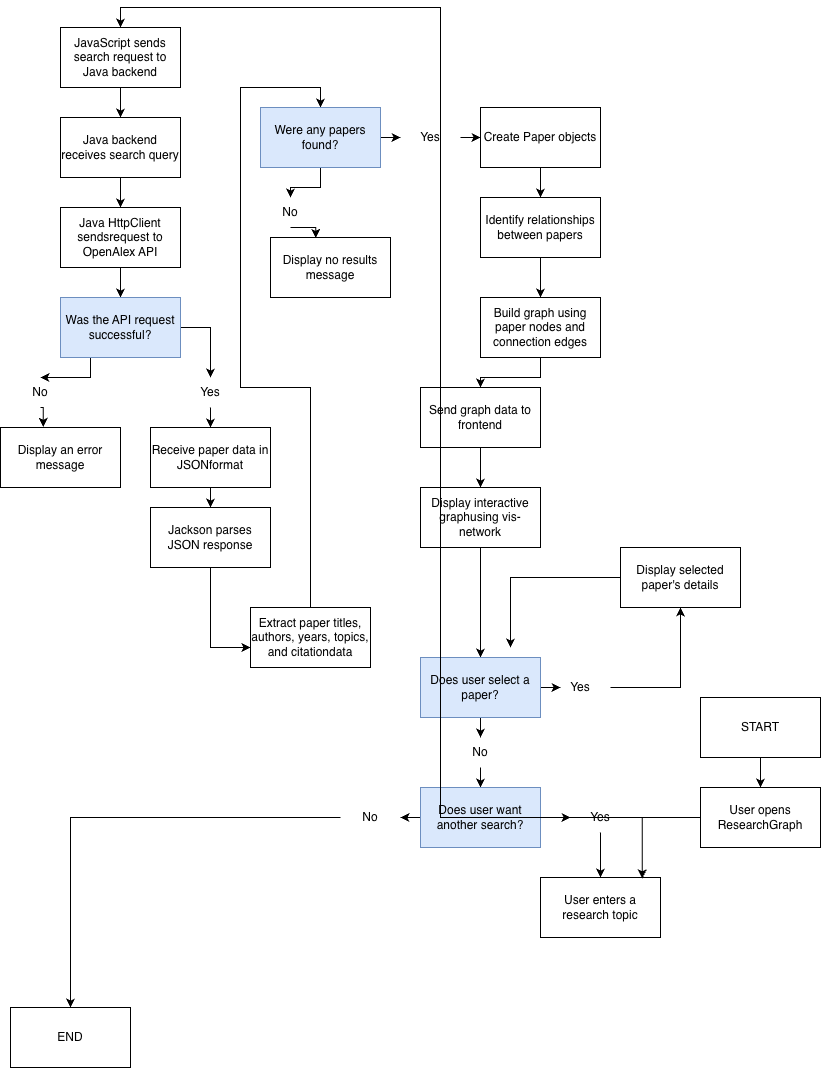

The diagram above was exported from draw.io. Its source (the exported page's mxGraphModel, read from the mxfile embedded in the PNG):
<mxGraphModel dx="2395" dy="1414" grid="1" gridSize="10" guides="1" tooltips="1" connect="1" arrows="1" fold="1" page="1" pageScale="1" pageWidth="850" pageHeight="1100" math="0" shadow="0">
  <root>
    <mxCell id="0" />
    <mxCell id="1" parent="0" />
    <mxCell id="vCinCwtV2lKxjtFZr8PG-4" edge="1" parent="1" source="vCinCwtV2lKxjtFZr8PG-2" style="edgeStyle=orthogonalEdgeStyle;rounded=0;orthogonalLoop=1;jettySize=auto;html=1;defaultLabelBackgroundColor=page;" target="vCinCwtV2lKxjtFZr8PG-3" value="">
      <mxGeometry relative="1" as="geometry" />
    </mxCell>
    <mxCell id="vCinCwtV2lKxjtFZr8PG-2" parent="1" style="rounded=0;whiteSpace=wrap;html=1;" value="JavaScript sends search request to Java backend" vertex="1">
      <mxGeometry height="60" width="120" x="60" y="50" as="geometry" />
    </mxCell>
    <mxCell id="vCinCwtV2lKxjtFZr8PG-6" edge="1" parent="1" source="vCinCwtV2lKxjtFZr8PG-3" style="edgeStyle=orthogonalEdgeStyle;rounded=0;orthogonalLoop=1;jettySize=auto;html=1;defaultLabelBackgroundColor=page;" target="vCinCwtV2lKxjtFZr8PG-5" value="">
      <mxGeometry relative="1" as="geometry" />
    </mxCell>
    <mxCell id="vCinCwtV2lKxjtFZr8PG-3" parent="1" style="rounded=0;whiteSpace=wrap;html=1;" value="Java backend receives&amp;nbsp;&lt;span style=&quot;background-color: transparent; color: light-dark(#000000, var(--ge-light-color, #ffffff));&quot;&gt;search query&lt;/span&gt;" vertex="1">
      <mxGeometry height="60" width="120" x="60" y="140" as="geometry" />
    </mxCell>
    <mxCell id="JX4zLWVQQjTA2OZBNfOs-1" edge="1" parent="1" source="vCinCwtV2lKxjtFZr8PG-5" style="edgeStyle=orthogonalEdgeStyle;rounded=0;orthogonalLoop=1;jettySize=auto;html=1;defaultLabelBackgroundColor=page;" target="vCinCwtV2lKxjtFZr8PG-7" value="">
      <mxGeometry relative="1" as="geometry" />
    </mxCell>
    <mxCell id="vCinCwtV2lKxjtFZr8PG-5" parent="1" style="rounded=0;whiteSpace=wrap;html=1;" value="Java HttpClient sendsrequest to OpenAlex API" vertex="1">
      <mxGeometry height="60" width="120" x="60" y="230" as="geometry" />
    </mxCell>
    <mxCell id="JX4zLWVQQjTA2OZBNfOs-3" edge="1" parent="1" source="vCinCwtV2lKxjtFZr8PG-7" style="edgeStyle=orthogonalEdgeStyle;rounded=0;orthogonalLoop=1;jettySize=auto;html=1;exitX=0.25;exitY=1;exitDx=0;exitDy=0;entryX=0.5;entryY=0;entryDx=0;entryDy=0;defaultLabelBackgroundColor=page;" target="JX4zLWVQQjTA2OZBNfOs-2">
      <mxGeometry relative="1" as="geometry" />
    </mxCell>
    <mxCell id="JX4zLWVQQjTA2OZBNfOs-5" edge="1" parent="1" source="vCinCwtV2lKxjtFZr8PG-7" style="edgeStyle=orthogonalEdgeStyle;rounded=0;orthogonalLoop=1;jettySize=auto;html=1;exitX=1;exitY=0.5;exitDx=0;exitDy=0;entryX=0.5;entryY=0;entryDx=0;entryDy=0;defaultLabelBackgroundColor=page;" target="JX4zLWVQQjTA2OZBNfOs-4">
      <mxGeometry relative="1" as="geometry" />
    </mxCell>
    <mxCell id="vCinCwtV2lKxjtFZr8PG-7" parent="1" style="rounded=0;whiteSpace=wrap;html=1;fillColor=#dae8fc;strokeColor=#6c8ebf;" value="Was the API request successful?" vertex="1">
      <mxGeometry height="60" width="120" x="60" y="320" as="geometry" />
    </mxCell>
    <mxCell id="JX4zLWVQQjTA2OZBNfOs-2" parent="1" style="text;html=1;whiteSpace=wrap;strokeColor=none;fillColor=none;align=center;verticalAlign=middle;rounded=0;" value="No" vertex="1">
      <mxGeometry height="30" width="60" x="10" y="400" as="geometry" />
    </mxCell>
    <mxCell id="JX4zLWVQQjTA2OZBNfOs-9" edge="1" parent="1" source="JX4zLWVQQjTA2OZBNfOs-4" style="edgeStyle=orthogonalEdgeStyle;rounded=0;orthogonalLoop=1;jettySize=auto;html=1;exitX=0.5;exitY=1;exitDx=0;exitDy=0;entryX=0.5;entryY=0;entryDx=0;entryDy=0;defaultLabelBackgroundColor=page;" target="JX4zLWVQQjTA2OZBNfOs-8">
      <mxGeometry relative="1" as="geometry" />
    </mxCell>
    <mxCell id="JX4zLWVQQjTA2OZBNfOs-4" parent="1" style="text;html=1;whiteSpace=wrap;strokeColor=none;fillColor=none;align=center;verticalAlign=middle;rounded=0;" value="Yes" vertex="1">
      <mxGeometry height="30" width="60" x="180" y="400" as="geometry" />
    </mxCell>
    <mxCell id="JX4zLWVQQjTA2OZBNfOs-6" parent="1" style="rounded=0;whiteSpace=wrap;html=1;" value="Display an error message" vertex="1">
      <mxGeometry height="60" width="120" y="450" as="geometry" />
    </mxCell>
    <mxCell id="JX4zLWVQQjTA2OZBNfOs-7" edge="1" parent="1" source="JX4zLWVQQjTA2OZBNfOs-2" style="edgeStyle=orthogonalEdgeStyle;rounded=0;orthogonalLoop=1;jettySize=auto;html=1;exitX=0.5;exitY=1;exitDx=0;exitDy=0;entryX=0.356;entryY=-0.011;entryDx=0;entryDy=0;entryPerimeter=0;defaultLabelBackgroundColor=page;" target="JX4zLWVQQjTA2OZBNfOs-6">
      <mxGeometry relative="1" as="geometry" />
    </mxCell>
    <mxCell id="JX4zLWVQQjTA2OZBNfOs-11" edge="1" parent="1" source="JX4zLWVQQjTA2OZBNfOs-8" style="edgeStyle=orthogonalEdgeStyle;rounded=0;orthogonalLoop=1;jettySize=auto;html=1;exitX=0.5;exitY=1;exitDx=0;exitDy=0;defaultLabelBackgroundColor=page;" target="JX4zLWVQQjTA2OZBNfOs-10">
      <mxGeometry relative="1" as="geometry" />
    </mxCell>
    <mxCell id="JX4zLWVQQjTA2OZBNfOs-8" parent="1" style="rounded=0;whiteSpace=wrap;html=1;" value="Receive paper data in JSONformat" vertex="1">
      <mxGeometry height="60" width="120" x="150" y="450" as="geometry" />
    </mxCell>
    <mxCell id="JX4zLWVQQjTA2OZBNfOs-10" parent="1" style="rounded=0;whiteSpace=wrap;html=1;" value="Jackson parses JSON response" vertex="1">
      <mxGeometry height="60" width="120" x="150" y="530" as="geometry" />
    </mxCell>
    <mxCell id="JX4zLWVQQjTA2OZBNfOs-17" edge="1" parent="1" source="JX4zLWVQQjTA2OZBNfOs-12" style="edgeStyle=orthogonalEdgeStyle;rounded=0;orthogonalLoop=1;jettySize=auto;html=1;entryX=0.5;entryY=0;entryDx=0;entryDy=0;defaultLabelBackgroundColor=page;" target="JX4zLWVQQjTA2OZBNfOs-16">
      <mxGeometry relative="1" as="geometry" />
    </mxCell>
    <mxCell id="JX4zLWVQQjTA2OZBNfOs-12" parent="1" style="rounded=0;whiteSpace=wrap;html=1;" value="Extract paper titles, authors, years, topics, and citationdata" vertex="1">
      <mxGeometry height="60" width="120" x="250" y="630" as="geometry" />
    </mxCell>
    <mxCell id="JX4zLWVQQjTA2OZBNfOs-21" edge="1" parent="1" source="JX4zLWVQQjTA2OZBNfOs-16" style="edgeStyle=orthogonalEdgeStyle;rounded=0;orthogonalLoop=1;jettySize=auto;html=1;defaultLabelBackgroundColor=page;" target="JX4zLWVQQjTA2OZBNfOs-19">
      <mxGeometry relative="1" as="geometry" />
    </mxCell>
    <mxCell id="JX4zLWVQQjTA2OZBNfOs-22" edge="1" parent="1" source="JX4zLWVQQjTA2OZBNfOs-16" style="edgeStyle=orthogonalEdgeStyle;rounded=0;orthogonalLoop=1;jettySize=auto;html=1;defaultLabelBackgroundColor=page;" target="JX4zLWVQQjTA2OZBNfOs-20">
      <mxGeometry relative="1" as="geometry" />
    </mxCell>
    <mxCell id="JX4zLWVQQjTA2OZBNfOs-16" parent="1" style="rounded=0;whiteSpace=wrap;html=1;fillColor=#dae8fc;strokeColor=#6c8ebf;" value="Were any papers found?" vertex="1">
      <mxGeometry height="60" width="120" x="260" y="130" as="geometry" />
    </mxCell>
    <mxCell id="JX4zLWVQQjTA2OZBNfOs-18" edge="1" parent="1" source="JX4zLWVQQjTA2OZBNfOs-10" style="edgeStyle=orthogonalEdgeStyle;rounded=0;orthogonalLoop=1;jettySize=auto;html=1;entryX=0;entryY=0.667;entryDx=0;entryDy=0;entryPerimeter=0;defaultLabelBackgroundColor=page;" target="JX4zLWVQQjTA2OZBNfOs-12">
      <mxGeometry relative="1" as="geometry" />
    </mxCell>
    <mxCell id="JX4zLWVQQjTA2OZBNfOs-19" parent="1" style="text;html=1;whiteSpace=wrap;strokeColor=none;fillColor=none;align=center;verticalAlign=middle;rounded=0;" value="No" vertex="1">
      <mxGeometry height="30" width="60" x="260" y="220" as="geometry" />
    </mxCell>
    <mxCell id="JX4zLWVQQjTA2OZBNfOs-26" edge="1" parent="1" source="JX4zLWVQQjTA2OZBNfOs-20" style="edgeStyle=orthogonalEdgeStyle;rounded=0;orthogonalLoop=1;jettySize=auto;html=1;exitX=1;exitY=0.5;exitDx=0;exitDy=0;entryX=0;entryY=0.5;entryDx=0;entryDy=0;defaultLabelBackgroundColor=page;" target="JX4zLWVQQjTA2OZBNfOs-25">
      <mxGeometry relative="1" as="geometry" />
    </mxCell>
    <mxCell id="JX4zLWVQQjTA2OZBNfOs-20" parent="1" style="text;html=1;whiteSpace=wrap;strokeColor=none;fillColor=none;align=center;verticalAlign=middle;rounded=0;" value="Yes" vertex="1">
      <mxGeometry height="30" width="60" x="400" y="145" as="geometry" />
    </mxCell>
    <mxCell id="JX4zLWVQQjTA2OZBNfOs-23" parent="1" style="rounded=0;whiteSpace=wrap;html=1;" value="Display no results message" vertex="1">
      <mxGeometry height="60" width="120" x="270" y="260" as="geometry" />
    </mxCell>
    <mxCell id="JX4zLWVQQjTA2OZBNfOs-24" edge="1" parent="1" source="JX4zLWVQQjTA2OZBNfOs-19" style="edgeStyle=orthogonalEdgeStyle;rounded=0;orthogonalLoop=1;jettySize=auto;html=1;exitX=0.5;exitY=1;exitDx=0;exitDy=0;entryX=0.377;entryY=0.006;entryDx=0;entryDy=0;entryPerimeter=0;defaultLabelBackgroundColor=page;" target="JX4zLWVQQjTA2OZBNfOs-23">
      <mxGeometry relative="1" as="geometry" />
    </mxCell>
    <mxCell id="JX4zLWVQQjTA2OZBNfOs-28" edge="1" parent="1" source="JX4zLWVQQjTA2OZBNfOs-25" style="edgeStyle=orthogonalEdgeStyle;rounded=0;orthogonalLoop=1;jettySize=auto;html=1;defaultLabelBackgroundColor=page;" target="JX4zLWVQQjTA2OZBNfOs-27" value="">
      <mxGeometry relative="1" as="geometry" />
    </mxCell>
    <mxCell id="JX4zLWVQQjTA2OZBNfOs-25" parent="1" style="rounded=0;whiteSpace=wrap;html=1;" value="Create Paper objects" vertex="1">
      <mxGeometry height="60" width="120" x="480" y="130" as="geometry" />
    </mxCell>
    <mxCell id="JX4zLWVQQjTA2OZBNfOs-30" edge="1" parent="1" source="JX4zLWVQQjTA2OZBNfOs-27" style="edgeStyle=orthogonalEdgeStyle;rounded=0;orthogonalLoop=1;jettySize=auto;html=1;defaultLabelBackgroundColor=page;" target="JX4zLWVQQjTA2OZBNfOs-29" value="">
      <mxGeometry relative="1" as="geometry" />
    </mxCell>
    <mxCell id="JX4zLWVQQjTA2OZBNfOs-27" parent="1" style="rounded=0;whiteSpace=wrap;html=1;" value="Identify relationships between papers" vertex="1">
      <mxGeometry height="60" width="120" x="480" y="220" as="geometry" />
    </mxCell>
    <mxCell id="JX4zLWVQQjTA2OZBNfOs-32" edge="1" parent="1" source="JX4zLWVQQjTA2OZBNfOs-29" style="edgeStyle=orthogonalEdgeStyle;rounded=0;orthogonalLoop=1;jettySize=auto;html=1;defaultLabelBackgroundColor=page;" target="JX4zLWVQQjTA2OZBNfOs-31" value="">
      <mxGeometry relative="1" as="geometry" />
    </mxCell>
    <mxCell id="JX4zLWVQQjTA2OZBNfOs-29" parent="1" style="rounded=0;whiteSpace=wrap;html=1;" value="Build graph using paper nodes and connection edges" vertex="1">
      <mxGeometry height="60" width="120" x="480" y="320" as="geometry" />
    </mxCell>
    <mxCell id="JX4zLWVQQjTA2OZBNfOs-34" edge="1" parent="1" source="JX4zLWVQQjTA2OZBNfOs-31" style="edgeStyle=orthogonalEdgeStyle;rounded=0;orthogonalLoop=1;jettySize=auto;html=1;defaultLabelBackgroundColor=page;" target="JX4zLWVQQjTA2OZBNfOs-33" value="">
      <mxGeometry relative="1" as="geometry" />
    </mxCell>
    <mxCell id="JX4zLWVQQjTA2OZBNfOs-31" parent="1" style="rounded=0;whiteSpace=wrap;html=1;" value="Send graph data to frontend" vertex="1">
      <mxGeometry height="60" width="120" x="420" y="410" as="geometry" />
    </mxCell>
    <mxCell id="JX4zLWVQQjTA2OZBNfOs-36" edge="1" parent="1" source="JX4zLWVQQjTA2OZBNfOs-33" style="edgeStyle=orthogonalEdgeStyle;rounded=0;orthogonalLoop=1;jettySize=auto;html=1;defaultLabelBackgroundColor=page;" target="JX4zLWVQQjTA2OZBNfOs-35" value="">
      <mxGeometry relative="1" as="geometry" />
    </mxCell>
    <mxCell id="JX4zLWVQQjTA2OZBNfOs-33" parent="1" style="rounded=0;whiteSpace=wrap;html=1;" value="Display interactive graphusing vis-network" vertex="1">
      <mxGeometry height="60" width="120" x="420" y="510" as="geometry" />
    </mxCell>
    <mxCell id="JX4zLWVQQjTA2OZBNfOs-39" edge="1" parent="1" source="JX4zLWVQQjTA2OZBNfOs-35" style="edgeStyle=orthogonalEdgeStyle;rounded=0;orthogonalLoop=1;jettySize=auto;html=1;defaultLabelBackgroundColor=page;" value="">
      <mxGeometry relative="1" as="geometry">
        <mxPoint x="560" y="710" as="targetPoint" />
      </mxGeometry>
    </mxCell>
    <mxCell id="JX4zLWVQQjTA2OZBNfOs-40" edge="1" parent="1" source="JX4zLWVQQjTA2OZBNfOs-35" style="edgeStyle=orthogonalEdgeStyle;rounded=0;orthogonalLoop=1;jettySize=auto;html=1;defaultLabelBackgroundColor=page;" target="JX4zLWVQQjTA2OZBNfOs-37" value="">
      <mxGeometry relative="1" as="geometry" />
    </mxCell>
    <mxCell id="JX4zLWVQQjTA2OZBNfOs-35" parent="1" style="rounded=0;whiteSpace=wrap;html=1;fillColor=#dae8fc;strokeColor=#6c8ebf;" value="Does user select a paper?" vertex="1">
      <mxGeometry height="60" width="120" x="420" y="680" as="geometry" />
    </mxCell>
    <mxCell id="JX4zLWVQQjTA2OZBNfOs-42" edge="1" parent="1" source="JX4zLWVQQjTA2OZBNfOs-37" style="edgeStyle=orthogonalEdgeStyle;rounded=0;orthogonalLoop=1;jettySize=auto;html=1;defaultLabelBackgroundColor=page;" target="JX4zLWVQQjTA2OZBNfOs-41" value="">
      <mxGeometry relative="1" as="geometry" />
    </mxCell>
    <mxCell id="JX4zLWVQQjTA2OZBNfOs-37" parent="1" style="text;html=1;whiteSpace=wrap;strokeColor=none;fillColor=none;align=center;verticalAlign=middle;rounded=0;" value="No" vertex="1">
      <mxGeometry height="30" width="60" x="450" y="760" as="geometry" />
    </mxCell>
    <mxCell id="JX4zLWVQQjTA2OZBNfOs-44" edge="1" parent="1" source="JX4zLWVQQjTA2OZBNfOs-38" style="edgeStyle=orthogonalEdgeStyle;rounded=0;orthogonalLoop=1;jettySize=auto;html=1;defaultLabelBackgroundColor=page;" target="JX4zLWVQQjTA2OZBNfOs-43">
      <mxGeometry relative="1" as="geometry" />
    </mxCell>
    <mxCell id="JX4zLWVQQjTA2OZBNfOs-38" parent="1" style="text;html=1;whiteSpace=wrap;strokeColor=none;fillColor=none;align=center;verticalAlign=middle;rounded=0;" value="Yes" vertex="1">
      <mxGeometry height="30" width="60" x="550" y="695" as="geometry" />
    </mxCell>
    <mxCell id="JX4zLWVQQjTA2OZBNfOs-49" edge="1" parent="1" source="JX4zLWVQQjTA2OZBNfOs-41" style="edgeStyle=orthogonalEdgeStyle;rounded=0;orthogonalLoop=1;jettySize=auto;html=1;defaultLabelBackgroundColor=page;" target="JX4zLWVQQjTA2OZBNfOs-47" value="">
      <mxGeometry relative="1" as="geometry" />
    </mxCell>
    <mxCell id="JX4zLWVQQjTA2OZBNfOs-50" edge="1" parent="1" source="JX4zLWVQQjTA2OZBNfOs-41" style="edgeStyle=orthogonalEdgeStyle;rounded=0;orthogonalLoop=1;jettySize=auto;html=1;defaultLabelBackgroundColor=page;" target="JX4zLWVQQjTA2OZBNfOs-48" value="">
      <mxGeometry relative="1" as="geometry" />
    </mxCell>
    <mxCell id="JX4zLWVQQjTA2OZBNfOs-41" parent="1" style="rounded=0;whiteSpace=wrap;html=1;fillColor=#dae8fc;strokeColor=#6c8ebf;" value="Does user want another search?" vertex="1">
      <mxGeometry height="60" width="120" x="420" y="810" as="geometry" />
    </mxCell>
    <mxCell id="JX4zLWVQQjTA2OZBNfOs-45" edge="1" parent="1" source="JX4zLWVQQjTA2OZBNfOs-43" style="edgeStyle=orthogonalEdgeStyle;rounded=0;orthogonalLoop=1;jettySize=auto;html=1;defaultLabelBackgroundColor=page;">
      <mxGeometry relative="1" x="0.037" as="geometry">
        <mxPoint x="510" y="670" as="targetPoint" />
      </mxGeometry>
    </mxCell>
    <mxCell id="JX4zLWVQQjTA2OZBNfOs-43" parent="1" style="rounded=0;whiteSpace=wrap;html=1;" value="Display selected paper's details" vertex="1">
      <mxGeometry height="60" width="120" x="620" y="570" as="geometry" />
    </mxCell>
    <mxCell id="JX4zLWVQQjTA2OZBNfOs-52" edge="1" parent="1" source="JX4zLWVQQjTA2OZBNfOs-47" style="edgeStyle=orthogonalEdgeStyle;rounded=0;orthogonalLoop=1;jettySize=auto;html=1;entryX=0.5;entryY=0;entryDx=0;entryDy=0;defaultLabelBackgroundColor=page;" target="JX4zLWVQQjTA2OZBNfOs-51">
      <mxGeometry relative="1" as="geometry" />
    </mxCell>
    <mxCell id="JX4zLWVQQjTA2OZBNfOs-47" parent="1" style="text;html=1;whiteSpace=wrap;strokeColor=none;fillColor=none;align=center;verticalAlign=middle;rounded=0;" value="No" vertex="1">
      <mxGeometry height="30" width="60" x="340" y="825" as="geometry" />
    </mxCell>
    <mxCell id="JX4zLWVQQjTA2OZBNfOs-55" edge="1" parent="1" source="JX4zLWVQQjTA2OZBNfOs-48" style="edgeStyle=orthogonalEdgeStyle;rounded=0;orthogonalLoop=1;jettySize=auto;html=1;defaultLabelBackgroundColor=page;">
      <mxGeometry relative="1" as="geometry">
        <mxPoint x="600" y="900" as="targetPoint" />
      </mxGeometry>
    </mxCell>
    <mxCell id="JX4zLWVQQjTA2OZBNfOs-48" parent="1" style="text;html=1;whiteSpace=wrap;strokeColor=none;fillColor=none;align=center;verticalAlign=middle;rounded=0;" value="Yes" vertex="1">
      <mxGeometry height="30" width="60" x="570" y="825" as="geometry" />
    </mxCell>
    <mxCell id="JX4zLWVQQjTA2OZBNfOs-51" parent="1" style="rounded=0;whiteSpace=wrap;html=1;" value="END" vertex="1">
      <mxGeometry height="60" width="120" x="10" y="1030" as="geometry" />
    </mxCell>
    <mxCell id="JX4zLWVQQjTA2OZBNfOs-53" parent="1" style="rounded=0;whiteSpace=wrap;html=1;" value="User enters a research topic" vertex="1">
      <mxGeometry height="60" width="120" x="540" y="900" as="geometry" />
    </mxCell>
    <mxCell id="JX4zLWVQQjTA2OZBNfOs-58" edge="1" parent="1" source="JX4zLWVQQjTA2OZBNfOs-56" style="edgeStyle=orthogonalEdgeStyle;rounded=0;orthogonalLoop=1;jettySize=auto;html=1;defaultLabelBackgroundColor=page;" target="JX4zLWVQQjTA2OZBNfOs-57" value="">
      <mxGeometry relative="1" as="geometry" />
    </mxCell>
    <mxCell id="JX4zLWVQQjTA2OZBNfOs-56" parent="1" style="rounded=0;whiteSpace=wrap;html=1;" value="START" vertex="1">
      <mxGeometry height="60" width="120" x="700" y="720" as="geometry" />
    </mxCell>
    <mxCell id="JX4zLWVQQjTA2OZBNfOs-60" edge="1" parent="1" source="JX4zLWVQQjTA2OZBNfOs-57" style="edgeStyle=orthogonalEdgeStyle;rounded=0;orthogonalLoop=1;jettySize=auto;html=1;entryX=0.5;entryY=0;entryDx=0;entryDy=0;defaultLabelBackgroundColor=page;" target="vCinCwtV2lKxjtFZr8PG-2">
      <mxGeometry relative="1" as="geometry" />
    </mxCell>
    <mxCell id="JX4zLWVQQjTA2OZBNfOs-57" parent="1" style="rounded=0;whiteSpace=wrap;html=1;" value="User opens ResearchGraph" vertex="1">
      <mxGeometry height="60" width="120" x="700" y="810" as="geometry" />
    </mxCell>
    <mxCell id="JX4zLWVQQjTA2OZBNfOs-59" edge="1" parent="1" source="JX4zLWVQQjTA2OZBNfOs-57" style="edgeStyle=orthogonalEdgeStyle;rounded=0;orthogonalLoop=1;jettySize=auto;html=1;entryX=0.848;entryY=0.016;entryDx=0;entryDy=0;entryPerimeter=0;defaultLabelBackgroundColor=page;" target="JX4zLWVQQjTA2OZBNfOs-53">
      <mxGeometry relative="1" as="geometry" />
    </mxCell>
  </root>
</mxGraphModel>